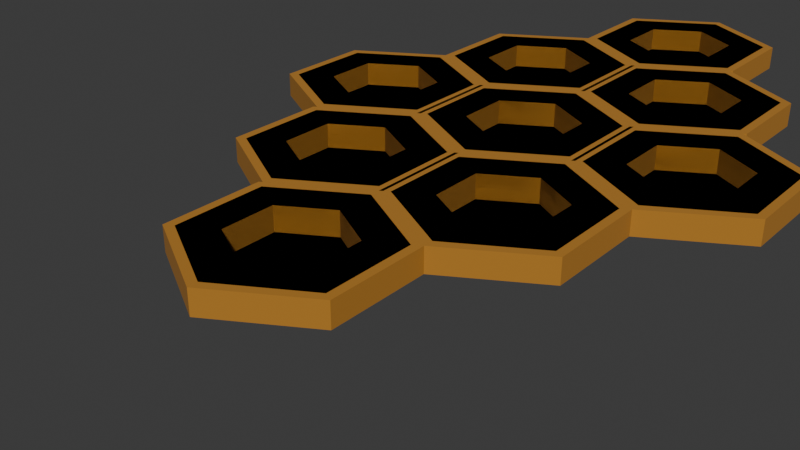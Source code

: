 # Source: honeycomb.blend  (saved by Blender 4.5.88; exported with 4.5.12 LTS)
import bpy
from mathutils import Matrix  # noqa: F401  (used for matrix-valued properties, if any)

bpy.ops.wm.read_factory_settings(use_empty=True)
scene = bpy.context.scene
scene.name = 'Scene'

# ---- collections
col_collection = bpy.data.collections.new('Collection'); scene.collection.children.link(col_collection)

# ---- materials (node trees are filled in below, after node groups)
mat_material_004 = bpy.data.materials.new('Material.004')
mat_material_003 = bpy.data.materials.new('Material.003')
mat_material_005 = bpy.data.materials.new('Material.005')
mat_material_006 = bpy.data.materials.new('Material.006')
mat_material_008 = bpy.data.materials.new('Material.008')
mat_material_007 = bpy.data.materials.new('Material.007')

# ---- material node trees
mat_material_004.use_nodes = True; mat_material_004.node_tree.nodes.clear()
_N = mat_material_004.node_tree.nodes; _L = mat_material_004.node_tree.links
n0 = _N.new('ShaderNodeBsdfPrincipled'); n0.name = 'Principled BSDF'; n0.location = (-200, 100)
n0.inputs[0].default_value = (0.4508, 0.1946, 0.01938, 1.0)
n0.inputs[2].default_value = 1.0
n1 = _N.new('ShaderNodeOutputMaterial'); n1.name = 'Material Output'; n1.location = (200, 100)
_L.new(n0.outputs[0], n1.inputs[0])
n1.is_active_output = True
mat_material_003.use_nodes = True; mat_material_003.node_tree.nodes.clear()
_N = mat_material_003.node_tree.nodes; _L = mat_material_003.node_tree.links
n0 = _N.new('ShaderNodeBsdfPrincipled'); n0.name = 'Principled BSDF'; n0.location = (-200, 100)
n0.inputs[0].default_value = (0.09764, 0.03646, 0.007418, 1.0)
n0.inputs[2].default_value = 1.0
n1 = _N.new('ShaderNodeOutputMaterial'); n1.name = 'Material Output'; n1.location = (200, 100)
_L.new(n0.outputs[0], n1.inputs[0])
n1.is_active_output = True
mat_material_005.use_nodes = True; mat_material_005.node_tree.nodes.clear()
_N = mat_material_005.node_tree.nodes; _L = mat_material_005.node_tree.links
n0 = _N.new('ShaderNodeBsdfPrincipled'); n0.name = 'Principled BSDF'; n0.location = (-200, 100)
n0.inputs[0].default_value = (0.4508, 0.1946, 0.01938, 1.0)
n0.inputs[2].default_value = 1.0
n1 = _N.new('ShaderNodeOutputMaterial'); n1.name = 'Material Output'; n1.location = (200, 100)
_L.new(n0.outputs[0], n1.inputs[0])
n1.is_active_output = True
mat_material_006.use_nodes = True; mat_material_006.node_tree.nodes.clear()
_N = mat_material_006.node_tree.nodes; _L = mat_material_006.node_tree.links
n0 = _N.new('ShaderNodeBsdfPrincipled'); n0.name = 'Principled BSDF'; n0.location = (-200, 100)
n0.inputs[0].default_value = (0.09764, 0.03646, 0.007418, 1.0)
n0.inputs[2].default_value = 1.0
n1 = _N.new('ShaderNodeOutputMaterial'); n1.name = 'Material Output'; n1.location = (200, 100)
_L.new(n0.outputs[0], n1.inputs[0])
n1.is_active_output = True
mat_material_008.use_nodes = True; mat_material_008.node_tree.nodes.clear()
_N = mat_material_008.node_tree.nodes; _L = mat_material_008.node_tree.links
n0 = _N.new('ShaderNodeBsdfPrincipled'); n0.name = 'Principled BSDF'; n0.location = (-200, 100)
n0.inputs[0].default_value = (0.4508, 0.1946, 0.01938, 1.0)
n0.inputs[2].default_value = 1.0
n1 = _N.new('ShaderNodeOutputMaterial'); n1.name = 'Material Output'; n1.location = (200, 100)
_L.new(n0.outputs[0], n1.inputs[0])
n1.is_active_output = True
mat_material_007.use_nodes = True; mat_material_007.node_tree.nodes.clear()
_N = mat_material_007.node_tree.nodes; _L = mat_material_007.node_tree.links
n0 = _N.new('ShaderNodeBsdfPrincipled'); n0.name = 'Principled BSDF'; n0.location = (-200, 100)
n0.inputs[0].default_value = (0.09764, 0.03646, 0.007418, 1.0)
n0.inputs[2].default_value = 1.0
n1 = _N.new('ShaderNodeOutputMaterial'); n1.name = 'Material Output'; n1.location = (200, 100)
_L.new(n0.outputs[0], n1.inputs[0])
n1.is_active_output = True

# ---- world
world_world = bpy.data.worlds.new('World'); scene.world = world_world
world_world.use_nodes = True; world_world.node_tree.nodes.clear()
_N = world_world.node_tree.nodes; _L = world_world.node_tree.links
n0 = _N.new('ShaderNodeOutputWorld'); n0.name = 'World Output'; n0.location = (200, 100)
n1 = _N.new('ShaderNodeBackground'); n1.name = 'Background'; n1.location = (-200, 100)
n1.inputs[0].default_value = (0.05088, 0.05088, 0.05088, 1.0)
_L.new(n1.outputs[0], n0.inputs[0])
n0.is_active_output = True
world_world.color = (0.05088, 0.05088, 0.05088)
world_world.sun_shadow_jitter_overblur = 0.0

# ---- meshes
me_circle = bpy.data.meshes.new('Circle')
me_circle.from_pydata([(0.0, 1.0, 0.0), (-0.866, 0.5, 0.0), (-0.866, -0.5, 0.0), (0.0, -1.0, 0.0), (0.866, -0.5, 0.0), (0.866, 0.5, 0.0), (0.0, 0.5361, 0.0), (-0.4642, 0.268, 0.0), (-0.4642, -0.268, 0.0), (0.0, -0.5361, 0.0), (0.4642, -0.268, 0.0), (0.4642, 0.268, 0.0), (0.0, 1.0, 0.2372), (-0.866, 0.5, 0.2372), (-0.866, -0.5, 0.2372), (0.0, -1.0, 0.2372), (0.866, -0.5, 0.2372), (0.866, 0.5, 0.2372), (0.0, 0.5361, 0.2372), (-0.4642, 0.268, 0.2372), (-0.4642, -0.268, 0.2372), (0.0, -0.5361, 0.2372), (0.4642, -0.268, 0.2372), (0.4642, 0.268, 0.2372)], [], [(5, 11, 10, 4), (3, 9, 8, 2), (1, 7, 6, 0), (0, 6, 11, 5), (4, 10, 9, 3), (2, 8, 7, 1), (8, 7, 6, 11, 10, 9), (1, 0, 12, 13), (0, 5, 17, 12), (2, 1, 13, 14), (3, 2, 14, 15), (4, 3, 15, 16), (5, 4, 16, 17), (6, 7, 19, 18), (11, 6, 18, 23), (7, 8, 20, 19), (8, 9, 21, 20), (9, 10, 22, 21), (10, 11, 23, 22), (15, 14, 20, 21), (16, 15, 21, 22), (17, 16, 22, 23), (12, 17, 23, 18), (13, 12, 18, 19), (14, 13, 19, 20)])
me_circle.polygons.foreach_set('material_index', [0, 0, 0, 0, 0, 0, 1, 0, 0, 0, 0, 0, 0, 0, 0, 0, 0, 0, 0, 0, 0, 0, 0, 0, 0])
_uv = me_circle.uv_layers.new(name='UVMap')
_uv.uv.foreach_set('vector', [0.0, 0.0, 0.0, 0.0, 0.0, 0.0, 0.0, 0.0, 0.0, 0.0, 0.0, 0.0, 0.0, 0.0, 0.0, 0.0, 0.0, 0.0, 0.0, 0.0, 0.0, 0.0, 0.0, 0.0, 0.0, 0.0, 0.0, 0.0, 0.0, 0.0, 0.0, 0.0, 0.0, 0.0, 0.0, 0.0, 0.0, 0.0, 0.0, 0.0, 0.0, 0.0, 0.0, 0.0, 0.0, 0.0, 0.0, 0.0, 0.0, 0.0, 0.0, 0.0, 0.0, 0.0, 0.0, 0.0, 0.0, 0.0, 0.0, 0.0, 0.0, 0.0, 0.0, 0.0, 0.0, 0.0, 0.0, 0.0, 0.0, 0.0, 0.0, 0.0, 0.0, 0.0, 0.0, 0.0, 0.0, 0.0, 0.0, 0.0, 0.0, 0.0, 0.0, 0.0, 0.0, 0.0, 0.0, 0.0, 0.0, 0.0, 0.0, 0.0, 0.0, 0.0, 0.0, 0.0, 0.0, 0.0, 0.0, 0.0, 0.0, 0.0, 0.0, 0.0, 0.0, 0.0, 0.0, 0.0, 0.0, 0.0, 0.0, 0.0, 0.0, 0.0, 0.0, 0.0, 0.0, 0.0, 0.0, 0.0, 0.0, 0.0, 0.0, 0.0, 0.0, 0.0, 0.0, 0.0, 0.0, 0.0, 0.0, 0.0, 0.0, 0.0, 0.0, 0.0, 0.0, 0.0, 0.0, 0.0, 0.0, 0.0, 0.0, 0.0, 0.0, 0.0, 0.0, 0.0, 0.0, 0.0, 0.0, 0.0, 0.0, 0.0, 0.0, 0.0, 0.0, 0.0, 0.0, 0.0, 0.0, 0.0, 0.0, 0.0, 0.0, 0.0, 0.0, 0.0, 0.0, 0.0, 0.0, 0.0, 0.0, 0.0, 0.0, 0.0, 0.0, 0.0, 0.0, 0.0, 0.0, 0.0, 0.0, 0.0, 0.0, 0.0, 0.0, 0.0, 0.0, 0.0, 0.0, 0.0, 0.0, 0.0, 0.0, 0.0, 0.0, 0.0, 0.0, 0.0, 0.0, 0.0, 0.0, 0.0])
me_circle.materials.append(mat_material_004)
me_circle.materials.append(mat_material_003)
me_circle.update()
me_circle_002 = bpy.data.meshes.new('Circle.002')
me_circle_002.from_pydata([(0.0, 1.0, 0.0), (-0.866, 0.5, 0.0), (-0.866, -0.5, 0.0), (0.0, -1.0, 0.0), (0.866, -0.5, 0.0), (0.866, 0.5, 0.0), (0.0, 0.5361, 0.0), (-0.4642, 0.268, 0.0), (-0.4642, -0.268, 0.0), (0.0, -0.5361, 0.0), (0.4642, -0.268, 0.0), (0.4642, 0.268, 0.0), (0.0, 0.9029, 0.2372), (-0.7819, 0.4514, 0.2372), (-0.7819, -0.4514, 0.2372), (0.0, -0.9029, 0.2372), (0.7819, -0.4514, 0.2372), (0.7819, 0.4514, 0.2372), (0.0, 0.5361, 0.2372), (-0.4642, 0.268, 0.2372), (-0.4642, -0.268, 0.2372), (0.0, -0.5361, 0.2372), (0.4642, -0.268, 0.2372), (0.4642, 0.268, 0.2372)], [], [(5, 11, 10, 4), (3, 9, 8, 2), (1, 7, 6, 0), (0, 6, 11, 5), (4, 10, 9, 3), (2, 8, 7, 1), (8, 7, 6, 11, 10, 9), (1, 0, 12, 13), (0, 5, 17, 12), (2, 1, 13, 14), (3, 2, 14, 15), (4, 3, 15, 16), (5, 4, 16, 17), (6, 7, 19, 18), (11, 6, 18, 23), (7, 8, 20, 19), (8, 9, 21, 20), (9, 10, 22, 21), (10, 11, 23, 22), (15, 14, 20, 21), (16, 15, 21, 22), (17, 16, 22, 23), (12, 17, 23, 18), (13, 12, 18, 19), (14, 13, 19, 20)])
me_circle_002.polygons.foreach_set('material_index', [0, 0, 0, 0, 0, 0, 1, 0, 0, 0, 0, 0, 0, 0, 0, 0, 0, 0, 0, 0, 0, 0, 0, 0, 0])
_uv = me_circle_002.uv_layers.new(name='UVMap')
_uv.uv.foreach_set('vector', [0.0, 0.0, 0.0, 0.0, 0.0, 0.0, 0.0, 0.0, 0.0, 0.0, 0.0, 0.0, 0.0, 0.0, 0.0, 0.0, 0.0, 0.0, 0.0, 0.0, 0.0, 0.0, 0.0, 0.0, 0.0, 0.0, 0.0, 0.0, 0.0, 0.0, 0.0, 0.0, 0.0, 0.0, 0.0, 0.0, 0.0, 0.0, 0.0, 0.0, 0.0, 0.0, 0.0, 0.0, 0.0, 0.0, 0.0, 0.0, 0.0, 0.0, 0.0, 0.0, 0.0, 0.0, 0.0, 0.0, 0.0, 0.0, 0.0, 0.0, 0.0, 0.0, 0.0, 0.0, 0.0, 0.0, 0.0, 0.0, 0.0, 0.0, 0.0, 0.0, 0.0, 0.0, 0.0, 0.0, 0.0, 0.0, 0.0, 0.0, 0.0, 0.0, 0.0, 0.0, 0.0, 0.0, 0.0, 0.0, 0.0, 0.0, 0.0, 0.0, 0.0, 0.0, 0.0, 0.0, 0.0, 0.0, 0.0, 0.0, 0.0, 0.0, 0.0, 0.0, 0.0, 0.0, 0.0, 0.0, 0.0, 0.0, 0.0, 0.0, 0.0, 0.0, 0.0, 0.0, 0.0, 0.0, 0.0, 0.0, 0.0, 0.0, 0.0, 0.0, 0.0, 0.0, 0.0, 0.0, 0.0, 0.0, 0.0, 0.0, 0.0, 0.0, 0.0, 0.0, 0.0, 0.0, 0.0, 0.0, 0.0, 0.0, 0.0, 0.0, 0.0, 0.0, 0.0, 0.0, 0.0, 0.0, 0.0, 0.0, 0.0, 0.0, 0.0, 0.0, 0.0, 0.0, 0.0, 0.0, 0.0, 0.0, 0.0, 0.0, 0.0, 0.0, 0.0, 0.0, 0.0, 0.0, 0.0, 0.0, 0.0, 0.0, 0.0, 0.0, 0.0, 0.0, 0.0, 0.0, 0.0, 0.0, 0.0, 0.0, 0.0, 0.0, 0.0, 0.0, 0.0, 0.0, 0.0, 0.0, 0.0, 0.0, 0.0, 0.0, 0.0, 0.0, 0.0, 0.0, 0.0, 0.0, 0.0, 0.0])
me_circle_002.materials.append(mat_material_005)
me_circle_002.materials.append(mat_material_006)
me_circle_002.update()
me_circle_003 = bpy.data.meshes.new('Circle.003')
me_circle_003.from_pydata([(-0.1249, -0.06723, -0.01728), (-0.2456, -0.1369, -0.01728), (-0.2456, -0.2762, -0.01728), (-0.1249, -0.3459, -0.01728), (-0.004223, -0.2762, -0.01728), (-0.004223, -0.1369, -0.01728), (-0.1249, -0.1319, -0.01728), (-0.1896, -0.1692, -0.01728), (-0.1896, -0.2439, -0.01728), (-0.1249, -0.2813, -0.01728), (-0.06021, -0.2439, -0.01728), (-0.06021, -0.1692, -0.01728), (-0.1249, -0.08077, 0.01577), (-0.2339, -0.1437, 0.01577), (-0.2339, -0.2695, 0.01577), (-0.1249, -0.3324, 0.01577), (-0.01595, -0.2695, 0.01577), (-0.01595, -0.1437, 0.01577), (-0.1249, -0.1319, 0.01577), (-0.1896, -0.1692, 0.01577), (-0.1896, -0.2439, 0.01577), (-0.1249, -0.2813, 0.01577), (-0.06021, -0.2439, 0.01577), (-0.06021, -0.1692, 0.01577), (0.1165, -0.06723, -0.01728), (-0.004223, -0.1369, -0.01728), (-0.004223, -0.2762, -0.01728), (0.1165, -0.3459, -0.01728), (0.2371, -0.2762, -0.01728), (0.2371, -0.1369, -0.01728), (0.1165, -0.1319, -0.01728), (0.05176, -0.1692, -0.01728), (0.05176, -0.2439, -0.01728), (0.1165, -0.2813, -0.01728), (0.1811, -0.2439, -0.01728), (0.1811, -0.1692, -0.01728), (0.1165, -0.08077, 0.01577), (0.007499, -0.1437, 0.01577), (0.007499, -0.2695, 0.01577), (0.1165, -0.3324, 0.01577), (0.2254, -0.2695, 0.01577), (0.2254, -0.1437, 0.01577), (0.1165, -0.1319, 0.01577), (0.05176, -0.1692, 0.01577), (0.05176, -0.2439, 0.01577), (0.1165, -0.2813, 0.01577), (0.1811, -0.2439, 0.01577), (0.1811, -0.1692, 0.01577), (-0.2414, 0.1393, -0.01728), (-0.362, 0.06967, -0.01728), (-0.362, -0.06967, -0.01728), (-0.2414, -0.1393, -0.01728), (-0.1207, -0.06967, -0.01728), (-0.1207, 0.06967, -0.01728), (-0.2414, 0.0747, -0.01728), (-0.306, 0.03735, -0.01728), (-0.306, -0.03735, -0.01728), (-0.2414, -0.0747, -0.01728), (-0.1767, -0.03735, -0.01728), (-0.1767, 0.03735, -0.01728), (-0.2414, 0.1258, 0.01577), (-0.3503, 0.0629, 0.01577), (-0.3503, -0.0629, 0.01577), (-0.2414, -0.1258, 0.01577), (-0.1324, -0.0629, 0.01577), (-0.1324, 0.0629, 0.01577), (-0.2414, 0.0747, 0.01577), (-0.306, 0.03735, 0.01577), (-0.306, -0.03735, 0.01577), (-0.2414, -0.0747, 0.01577), (-0.1767, -0.03735, 0.01577), (-0.1767, 0.03735, 0.01577), (3.323e-07, 0.1393, -0.01728), (-0.1207, 0.06967, -0.01728), (-0.1207, -0.06967, -0.01728), (3.323e-07, -0.1393, -0.01728), (0.1207, -0.06967, -0.01728), (0.1207, 0.06967, -0.01728), (3.323e-07, 0.0747, -0.01728), (-0.06469, 0.03735, -0.01728), (-0.06469, -0.03735, -0.01728), (3.323e-07, -0.0747, -0.01728), (0.06469, -0.03735, -0.01728), (0.06469, 0.03735, -0.01728), (3.323e-07, 0.1258, 0.01577), (-0.109, 0.0629, 0.01577), (-0.109, -0.0629, 0.01577), (3.323e-07, -0.1258, 0.01577), (0.109, -0.0629, 0.01577), (0.109, 0.0629, 0.01577), (3.323e-07, 0.0747, 0.01577), (-0.06469, 0.03735, 0.01577), (-0.06469, -0.03735, 0.01577), (3.323e-07, -0.0747, 0.01577), (0.06469, -0.03735, 0.01577), (0.06469, 0.03735, 0.01577), (0.2414, 0.1393, -0.01728), (0.1207, 0.06967, -0.01728), (0.1207, -0.06967, -0.01728), (0.2414, -0.1393, -0.01728), (0.362, -0.06967, -0.01728), (0.362, 0.06967, -0.01728), (0.2414, 0.0747, -0.01728), (0.1767, 0.03735, -0.01728), (0.1767, -0.03735, -0.01728), (0.2414, -0.0747, -0.01728), (0.306, -0.03735, -0.01728), (0.306, 0.03735, -0.01728), (0.2414, 0.1258, 0.01577), (0.1324, 0.0629, 0.01577), (0.1324, -0.0629, 0.01577), (0.2414, -0.1258, 0.01577), (0.3503, -0.0629, 0.01577), (0.3503, 0.0629, 0.01577), (0.2414, 0.0747, 0.01577), (0.1767, 0.03735, 0.01577), (0.1767, -0.03735, 0.01577), (0.2414, -0.0747, 0.01577), (0.306, -0.03735, 0.01577), (0.306, 0.03735, 0.01577), (-0.1165, 0.3459, -0.01728), (-0.2371, 0.2762, -0.01728), (-0.2371, 0.1369, -0.01728), (-0.1165, 0.06723, -0.01728), (0.004224, 0.1369, -0.01728), (0.004224, 0.2762, -0.01728), (-0.1165, 0.2813, -0.01728), (-0.1811, 0.2439, -0.01728), (-0.1811, 0.1692, -0.01728), (-0.1165, 0.1319, -0.01728), (-0.05176, 0.1692, -0.01728), (-0.05176, 0.2439, -0.01728), (-0.1165, 0.3324, 0.01577), (-0.2254, 0.2695, 0.01577), (-0.2254, 0.1437, 0.01577), (-0.1165, 0.08077, 0.01577), (-0.007499, 0.1437, 0.01577), (-0.007499, 0.2695, 0.01577), (-0.1165, 0.2813, 0.01577), (-0.1811, 0.2439, 0.01577), (-0.1811, 0.1692, 0.01577), (-0.1165, 0.1319, 0.01577), (-0.05176, 0.1692, 0.01577), (-0.05176, 0.2439, 0.01577), (0.1249, 0.3459, -0.01728), (0.004224, 0.2762, -0.01728), (0.004224, 0.1369, -0.01728), (0.1249, 0.06723, -0.01728), (0.2456, 0.1369, -0.01728), (0.2456, 0.2762, -0.01728), (0.1249, 0.2813, -0.01728), (0.06021, 0.2439, -0.01728), (0.06021, 0.1692, -0.01728), (0.1249, 0.1319, -0.01728), (0.1896, 0.1692, -0.01728), (0.1896, 0.2439, -0.01728), (0.1249, 0.3324, 0.01577), (0.01595, 0.2695, 0.01577), (0.01595, 0.1437, 0.01577), (0.1249, 0.08077, 0.01577), (0.2339, 0.1437, 0.01577), (0.2339, 0.2695, 0.01577), (0.1249, 0.2813, 0.01577), (0.06021, 0.2439, 0.01577), (0.06021, 0.1692, 0.01577), (0.1249, 0.1319, 0.01577), (0.1896, 0.1692, 0.01577), (0.1896, 0.2439, 0.01577)], [], [(5, 11, 10, 4), (3, 9, 8, 2), (1, 7, 6, 0), (0, 6, 11, 5), (4, 10, 9, 3), (2, 8, 7, 1), (8, 7, 6, 11, 10, 9), (1, 0, 12, 13), (0, 5, 17, 12), (2, 1, 13, 14), (3, 2, 14, 15), (4, 3, 15, 16), (5, 4, 16, 17), (6, 7, 19, 18), (11, 6, 18, 23), (7, 8, 20, 19), (8, 9, 21, 20), (9, 10, 22, 21), (10, 11, 23, 22), (15, 14, 20, 21), (16, 15, 21, 22), (17, 16, 22, 23), (12, 17, 23, 18), (13, 12, 18, 19), (14, 13, 19, 20), (29, 35, 34, 28), (27, 33, 32, 26), (25, 31, 30, 24), (24, 30, 35, 29), (28, 34, 33, 27), (26, 32, 31, 25), (32, 31, 30, 35, 34, 33), (25, 24, 36, 37), (24, 29, 41, 36), (26, 25, 37, 38), (27, 26, 38, 39), (28, 27, 39, 40), (29, 28, 40, 41), (30, 31, 43, 42), (35, 30, 42, 47), (31, 32, 44, 43), (32, 33, 45, 44), (33, 34, 46, 45), (34, 35, 47, 46), (39, 38, 44, 45), (40, 39, 45, 46), (41, 40, 46, 47), (36, 41, 47, 42), (37, 36, 42, 43), (38, 37, 43, 44), (53, 59, 58, 52), (51, 57, 56, 50), (49, 55, 54, 48), (48, 54, 59, 53), (52, 58, 57, 51), (50, 56, 55, 49), (56, 55, 54, 59, 58, 57), (49, 48, 60, 61), (48, 53, 65, 60), (50, 49, 61, 62), (51, 50, 62, 63), (52, 51, 63, 64), (53, 52, 64, 65), (54, 55, 67, 66), (59, 54, 66, 71), (55, 56, 68, 67), (56, 57, 69, 68), (57, 58, 70, 69), (58, 59, 71, 70), (63, 62, 68, 69), (64, 63, 69, 70), (65, 64, 70, 71), (60, 65, 71, 66), (61, 60, 66, 67), (62, 61, 67, 68), (77, 83, 82, 76), (75, 81, 80, 74), (73, 79, 78, 72), (72, 78, 83, 77), (76, 82, 81, 75), (74, 80, 79, 73), (80, 79, 78, 83, 82, 81), (73, 72, 84, 85), (72, 77, 89, 84), (74, 73, 85, 86), (75, 74, 86, 87), (76, 75, 87, 88), (77, 76, 88, 89), (78, 79, 91, 90), (83, 78, 90, 95), (79, 80, 92, 91), (80, 81, 93, 92), (81, 82, 94, 93), (82, 83, 95, 94), (87, 86, 92, 93), (88, 87, 93, 94), (89, 88, 94, 95), (84, 89, 95, 90), (85, 84, 90, 91), (86, 85, 91, 92), (101, 107, 106, 100), (99, 105, 104, 98), (97, 103, 102, 96), (96, 102, 107, 101), (100, 106, 105, 99), (98, 104, 103, 97), (104, 103, 102, 107, 106, 105), (97, 96, 108, 109), (96, 101, 113, 108), (98, 97, 109, 110), (99, 98, 110, 111), (100, 99, 111, 112), (101, 100, 112, 113), (102, 103, 115, 114), (107, 102, 114, 119), (103, 104, 116, 115), (104, 105, 117, 116), (105, 106, 118, 117), (106, 107, 119, 118), (111, 110, 116, 117), (112, 111, 117, 118), (113, 112, 118, 119), (108, 113, 119, 114), (109, 108, 114, 115), (110, 109, 115, 116), (125, 131, 130, 124), (123, 129, 128, 122), (121, 127, 126, 120), (120, 126, 131, 125), (124, 130, 129, 123), (122, 128, 127, 121), (128, 127, 126, 131, 130, 129), (121, 120, 132, 133), (120, 125, 137, 132), (122, 121, 133, 134), (123, 122, 134, 135), (124, 123, 135, 136), (125, 124, 136, 137), (126, 127, 139, 138), (131, 126, 138, 143), (127, 128, 140, 139), (128, 129, 141, 140), (129, 130, 142, 141), (130, 131, 143, 142), (135, 134, 140, 141), (136, 135, 141, 142), (137, 136, 142, 143), (132, 137, 143, 138), (133, 132, 138, 139), (134, 133, 139, 140), (149, 155, 154, 148), (147, 153, 152, 146), (145, 151, 150, 144), (144, 150, 155, 149), (148, 154, 153, 147), (146, 152, 151, 145), (152, 151, 150, 155, 154, 153), (145, 144, 156, 157), (144, 149, 161, 156), (146, 145, 157, 158), (147, 146, 158, 159), (148, 147, 159, 160), (149, 148, 160, 161), (150, 151, 163, 162), (155, 150, 162, 167), (151, 152, 164, 163), (152, 153, 165, 164), (153, 154, 166, 165), (154, 155, 167, 166), (159, 158, 164, 165), (160, 159, 165, 166), (161, 160, 166, 167), (156, 161, 167, 162), (157, 156, 162, 163), (158, 157, 163, 164)])
me_circle_003.polygons.foreach_set('material_index', [0, 0, 0, 0, 0, 0, 1, 0, 0, 0, 0, 0, 0, 0, 0, 0, 0, 0, 0, 0, 0, 0, 0, 0, 0, 0, 0, 0, 0, 0, 0, 1, 0, 0, 0, 0, 0, 0, 0, 0, 0, 0, 0, 0, 0, 0, 0, 0, 0, 0, 0, 0, 0, 0, 0, 0, 1, 0, 0, 0, 0, 0, 0, 0, 0, 0, 0, 0, 0, 0, 0, 0, 0, 0, 0, 0, 0, 0, 0, 0, 0, 1, 0, 0, 0, 0, 0, 0, 0, 0, 0, 0, 0, 0, 0, 0, 0, 0, 0, 0, 0, 0, 0, 0, 0, 0, 1, 0, 0, 0, 0, 0, 0, 0, 0, 0, 0, 0, 0, 0, 0, 0, 0, 0, 0, 0, 0, 0, 0, 0, 0, 1, 0, 0, 0, 0, 0, 0, 0, 0, 0, 0, 0, 0, 0, 0, 0, 0, 0, 0, 0, 0, 0, 0, 0, 0, 1, 0, 0, 0, 0, 0, 0, 0, 0, 0, 0, 0, 0, 0, 0, 0, 0, 0, 0])
_uv = me_circle_003.uv_layers.new(name='UVMap')
_uv.uv.foreach_set('vector', [0.0, 0.0, 0.0, 0.0, 0.0, 0.0, 0.0, 0.0, 0.0, 0.0, 0.0, 0.0, 0.0, 0.0, 0.0, 0.0, 0.0, 0.0, 0.0, 0.0, 0.0, 0.0, 0.0, 0.0, 0.0, 0.0, 0.0, 0.0, 0.0, 0.0, 0.0, 0.0, 0.0, 0.0, 0.0, 0.0, 0.0, 0.0, 0.0, 0.0, 0.0, 0.0, 0.0, 0.0, 0.0, 0.0, 0.0, 0.0, 0.0, 0.0, 0.0, 0.0, 0.0, 0.0, 0.0, 0.0, 0.0, 0.0, 0.0, 0.0, 0.0, 0.0, 0.0, 0.0, 0.0, 0.0, 0.0, 0.0, 0.0, 0.0, 0.0, 0.0, 0.0, 0.0, 0.0, 0.0, 0.0, 0.0, 0.0, 0.0, 0.0, 0.0, 0.0, 0.0, 0.0, 0.0, 0.0, 0.0, 0.0, 0.0, 0.0, 0.0, 0.0, 0.0, 0.0, 0.0, 0.0, 0.0, 0.0, 0.0, 0.0, 0.0, 0.0, 0.0, 0.0, 0.0, 0.0, 0.0, 0.0, 0.0, 0.0, 0.0, 0.0, 0.0, 0.0, 0.0, 0.0, 0.0, 0.0, 0.0, 0.0, 0.0, 0.0, 0.0, 0.0, 0.0, 0.0, 0.0, 0.0, 0.0, 0.0, 0.0, 0.0, 0.0, 0.0, 0.0, 0.0, 0.0, 0.0, 0.0, 0.0, 0.0, 0.0, 0.0, 0.0, 0.0, 0.0, 0.0, 0.0, 0.0, 0.0, 0.0, 0.0, 0.0, 0.0, 0.0, 0.0, 0.0, 0.0, 0.0, 0.0, 0.0, 0.0, 0.0, 0.0, 0.0, 0.0, 0.0, 0.0, 0.0, 0.0, 0.0, 0.0, 0.0, 0.0, 0.0, 0.0, 0.0, 0.0, 0.0, 0.0, 0.0, 0.0, 0.0, 0.0, 0.0, 0.0, 0.0, 0.0, 0.0, 0.0, 0.0, 0.0, 0.0, 0.0, 0.0, 0.0, 0.0, 0.0, 0.0, 0.0, 0.0, 0.0, 0.0, 0.0, 0.0, 0.0, 0.0, 0.0, 0.0, 0.0, 0.0, 0.0, 0.0, 0.0, 0.0, 0.0, 0.0, 0.0, 0.0, 0.0, 0.0, 0.0, 0.0, 0.0, 0.0, 0.0, 0.0, 0.0, 0.0, 0.0, 0.0, 0.0, 0.0, 0.0, 0.0, 0.0, 0.0, 0.0, 0.0, 0.0, 0.0, 0.0, 0.0, 0.0, 0.0, 0.0, 0.0, 0.0, 0.0, 0.0, 0.0, 0.0, 0.0, 0.0, 0.0, 0.0, 0.0, 0.0, 0.0, 0.0, 0.0, 0.0, 0.0, 0.0, 0.0, 0.0, 0.0, 0.0, 0.0, 0.0, 0.0, 0.0, 0.0, 0.0, 0.0, 0.0, 0.0, 0.0, 0.0, 0.0, 0.0, 0.0, 0.0, 0.0, 0.0, 0.0, 0.0, 0.0, 0.0, 0.0, 0.0, 0.0, 0.0, 0.0, 0.0, 0.0, 0.0, 0.0, 0.0, 0.0, 0.0, 0.0, 0.0, 0.0, 0.0, 0.0, 0.0, 0.0, 0.0, 0.0, 0.0, 0.0, 0.0, 0.0, 0.0, 0.0, 0.0, 0.0, 0.0, 0.0, 0.0, 0.0, 0.0, 0.0, 0.0, 0.0, 0.0, 0.0, 0.0, 0.0, 0.0, 0.0, 0.0, 0.0, 0.0, 0.0, 0.0, 0.0, 0.0, 0.0, 0.0, 0.0, 0.0, 0.0, 0.0, 0.0, 0.0, 0.0, 0.0, 0.0, 0.0, 0.0, 0.0, 0.0, 0.0, 0.0, 0.0, 0.0, 0.0, 0.0, 0.0, 0.0, 0.0, 0.0, 0.0, 0.0, 0.0, 0.0, 0.0, 0.0, 0.0, 0.0, 0.0, 0.0, 0.0, 0.0, 0.0, 0.0, 0.0, 0.0, 0.0, 0.0, 0.0, 0.0, 0.0, 0.0, 0.0, 0.0, 0.0, 0.0, 0.0, 0.0, 0.0, 0.0, 0.0, 0.0, 0.0, 0.0, 0.0, 0.0, 0.0, 0.0, 0.0, 0.0, 0.0, 0.0, 0.0, 0.0, 0.0, 0.0, 0.0, 0.0, 0.0, 0.0, 0.0, 0.0, 0.0, 0.0, 0.0, 0.0, 0.0, 0.0, 0.0, 0.0, 0.0, 0.0, 0.0, 0.0, 0.0, 0.0, 0.0, 0.0, 0.0, 0.0, 0.0, 0.0, 0.0, 0.0, 0.0, 0.0, 0.0, 0.0, 0.0, 0.0, 0.0, 0.0, 0.0, 0.0, 0.0, 0.0, 0.0, 0.0, 0.0, 0.0, 0.0, 0.0, 0.0, 0.0, 0.0, 0.0, 0.0, 0.0, 0.0, 0.0, 0.0, 0.0, 0.0, 0.0, 0.0, 0.0, 0.0, 0.0, 0.0, 0.0, 0.0, 0.0, 0.0, 0.0, 0.0, 0.0, 0.0, 0.0, 0.0, 0.0, 0.0, 0.0, 0.0, 0.0, 0.0, 0.0, 0.0, 0.0, 0.0, 0.0, 0.0, 0.0, 0.0, 0.0, 0.0, 0.0, 0.0, 0.0, 0.0, 0.0, 0.0, 0.0, 0.0, 0.0, 0.0, 0.0, 0.0, 0.0, 0.0, 0.0, 0.0, 0.0, 0.0, 0.0, 0.0, 0.0, 0.0, 0.0, 0.0, 0.0, 0.0, 0.0, 0.0, 0.0, 0.0, 0.0, 0.0, 0.0, 0.0, 0.0, 0.0, 0.0, 0.0, 0.0, 0.0, 0.0, 0.0, 0.0, 0.0, 0.0, 0.0, 0.0, 0.0, 0.0, 0.0, 0.0, 0.0, 0.0, 0.0, 0.0, 0.0, 0.0, 0.0, 0.0, 0.0, 0.0, 0.0, 0.0, 0.0, 0.0, 0.0, 0.0, 0.0, 0.0, 0.0, 0.0, 0.0, 0.0, 0.0, 0.0, 0.0, 0.0, 0.0, 0.0, 0.0, 0.0, 0.0, 0.0, 0.0, 0.0, 0.0, 0.0, 0.0, 0.0, 0.0, 0.0, 0.0, 0.0, 0.0, 0.0, 0.0, 0.0, 0.0, 0.0, 0.0, 0.0, 0.0, 0.0, 0.0, 0.0, 0.0, 0.0, 0.0, 0.0, 0.0, 0.0, 0.0, 0.0, 0.0, 0.0, 0.0, 0.0, 0.0, 0.0, 0.0, 0.0, 0.0, 0.0, 0.0, 0.0, 0.0, 0.0, 0.0, 0.0, 0.0, 0.0, 0.0, 0.0, 0.0, 0.0, 0.0, 0.0, 0.0, 0.0, 0.0, 0.0, 0.0, 0.0, 0.0, 0.0, 0.0, 0.0, 0.0, 0.0, 0.0, 0.0, 0.0, 0.0, 0.0, 0.0, 0.0, 0.0, 0.0, 0.0, 0.0, 0.0, 0.0, 0.0, 0.0, 0.0, 0.0, 0.0, 0.0, 0.0, 0.0, 0.0, 0.0, 0.0, 0.0, 0.0, 0.0, 0.0, 0.0, 0.0, 0.0, 0.0, 0.0, 0.0, 0.0, 0.0, 0.0, 0.0, 0.0, 0.0, 0.0, 0.0, 0.0, 0.0, 0.0, 0.0, 0.0, 0.0, 0.0, 0.0, 0.0, 0.0, 0.0, 0.0, 0.0, 0.0, 0.0, 0.0, 0.0, 0.0, 0.0, 0.0, 0.0, 0.0, 0.0, 0.0, 0.0, 0.0, 0.0, 0.0, 0.0, 0.0, 0.0, 0.0, 0.0, 0.0, 0.0, 0.0, 0.0, 0.0, 0.0, 0.0, 0.0, 0.0, 0.0, 0.0, 0.0, 0.0, 0.0, 0.0, 0.0, 0.0, 0.0, 0.0, 0.0, 0.0, 0.0, 0.0, 0.0, 0.0, 0.0, 0.0, 0.0, 0.0, 0.0, 0.0, 0.0, 0.0, 0.0, 0.0, 0.0, 0.0, 0.0, 0.0, 0.0, 0.0, 0.0, 0.0, 0.0, 0.0, 0.0, 0.0, 0.0, 0.0, 0.0, 0.0, 0.0, 0.0, 0.0, 0.0, 0.0, 0.0, 0.0, 0.0, 0.0, 0.0, 0.0, 0.0, 0.0, 0.0, 0.0, 0.0, 0.0, 0.0, 0.0, 0.0, 0.0, 0.0, 0.0, 0.0, 0.0, 0.0, 0.0, 0.0, 0.0, 0.0, 0.0, 0.0, 0.0, 0.0, 0.0, 0.0, 0.0, 0.0, 0.0, 0.0, 0.0, 0.0, 0.0, 0.0, 0.0, 0.0, 0.0, 0.0, 0.0, 0.0, 0.0, 0.0, 0.0, 0.0, 0.0, 0.0, 0.0, 0.0, 0.0, 0.0, 0.0, 0.0, 0.0, 0.0, 0.0, 0.0, 0.0, 0.0, 0.0, 0.0, 0.0, 0.0, 0.0, 0.0, 0.0, 0.0, 0.0, 0.0, 0.0, 0.0, 0.0, 0.0, 0.0, 0.0, 0.0, 0.0, 0.0, 0.0, 0.0, 0.0, 0.0, 0.0, 0.0, 0.0, 0.0, 0.0, 0.0, 0.0, 0.0, 0.0, 0.0, 0.0, 0.0, 0.0, 0.0, 0.0, 0.0, 0.0, 0.0, 0.0, 0.0, 0.0, 0.0, 0.0, 0.0, 0.0, 0.0, 0.0, 0.0, 0.0, 0.0, 0.0, 0.0, 0.0, 0.0, 0.0, 0.0, 0.0, 0.0, 0.0, 0.0, 0.0, 0.0, 0.0, 0.0, 0.0, 0.0, 0.0, 0.0, 0.0, 0.0, 0.0, 0.0, 0.0, 0.0, 0.0, 0.0, 0.0, 0.0, 0.0, 0.0, 0.0, 0.0, 0.0, 0.0, 0.0, 0.0, 0.0, 0.0, 0.0, 0.0, 0.0, 0.0, 0.0, 0.0, 0.0, 0.0, 0.0, 0.0, 0.0, 0.0, 0.0, 0.0, 0.0, 0.0, 0.0, 0.0, 0.0, 0.0, 0.0, 0.0, 0.0, 0.0, 0.0, 0.0, 0.0, 0.0, 0.0, 0.0, 0.0, 0.0, 0.0, 0.0, 0.0, 0.0, 0.0, 0.0, 0.0, 0.0, 0.0, 0.0, 0.0, 0.0, 0.0, 0.0, 0.0, 0.0, 0.0, 0.0, 0.0, 0.0, 0.0, 0.0, 0.0, 0.0, 0.0, 0.0, 0.0, 0.0, 0.0, 0.0, 0.0, 0.0, 0.0, 0.0, 0.0, 0.0, 0.0, 0.0, 0.0, 0.0, 0.0, 0.0, 0.0, 0.0, 0.0, 0.0, 0.0, 0.0, 0.0, 0.0, 0.0, 0.0, 0.0, 0.0, 0.0, 0.0, 0.0, 0.0, 0.0, 0.0, 0.0, 0.0, 0.0, 0.0, 0.0, 0.0, 0.0, 0.0, 0.0, 0.0, 0.0, 0.0, 0.0, 0.0, 0.0, 0.0, 0.0, 0.0, 0.0, 0.0, 0.0, 0.0, 0.0, 0.0, 0.0, 0.0, 0.0, 0.0, 0.0, 0.0, 0.0, 0.0, 0.0, 0.0, 0.0, 0.0, 0.0, 0.0, 0.0, 0.0, 0.0, 0.0, 0.0, 0.0, 0.0, 0.0, 0.0, 0.0, 0.0, 0.0, 0.0, 0.0, 0.0, 0.0, 0.0, 0.0, 0.0, 0.0, 0.0, 0.0, 0.0, 0.0, 0.0, 0.0, 0.0, 0.0, 0.0, 0.0, 0.0, 0.0, 0.0, 0.0, 0.0, 0.0, 0.0, 0.0, 0.0, 0.0, 0.0, 0.0, 0.0, 0.0, 0.0, 0.0, 0.0, 0.0, 0.0, 0.0, 0.0, 0.0, 0.0, 0.0, 0.0, 0.0, 0.0, 0.0, 0.0, 0.0, 0.0, 0.0, 0.0, 0.0, 0.0, 0.0, 0.0, 0.0, 0.0, 0.0, 0.0, 0.0, 0.0, 0.0, 0.0, 0.0, 0.0, 0.0, 0.0, 0.0, 0.0, 0.0, 0.0, 0.0, 0.0, 0.0, 0.0, 0.0, 0.0, 0.0, 0.0, 0.0, 0.0, 0.0, 0.0, 0.0, 0.0, 0.0, 0.0, 0.0, 0.0, 0.0, 0.0, 0.0, 0.0, 0.0, 0.0, 0.0, 0.0, 0.0, 0.0, 0.0, 0.0, 0.0, 0.0, 0.0, 0.0, 0.0, 0.0, 0.0, 0.0, 0.0, 0.0, 0.0, 0.0, 0.0, 0.0, 0.0, 0.0, 0.0, 0.0, 0.0, 0.0, 0.0, 0.0, 0.0, 0.0, 0.0, 0.0, 0.0, 0.0, 0.0, 0.0, 0.0, 0.0, 0.0, 0.0, 0.0, 0.0, 0.0, 0.0, 0.0, 0.0, 0.0, 0.0, 0.0, 0.0, 0.0, 0.0, 0.0, 0.0, 0.0, 0.0, 0.0, 0.0, 0.0, 0.0, 0.0, 0.0, 0.0, 0.0, 0.0, 0.0, 0.0, 0.0, 0.0, 0.0, 0.0, 0.0, 0.0, 0.0, 0.0, 0.0, 0.0, 0.0, 0.0, 0.0, 0.0, 0.0, 0.0, 0.0, 0.0, 0.0, 0.0, 0.0, 0.0, 0.0, 0.0, 0.0, 0.0, 0.0, 0.0, 0.0, 0.0, 0.0, 0.0, 0.0, 0.0, 0.0, 0.0, 0.0, 0.0, 0.0, 0.0, 0.0, 0.0, 0.0, 0.0, 0.0, 0.0, 0.0, 0.0, 0.0, 0.0, 0.0, 0.0, 0.0, 0.0, 0.0, 0.0, 0.0, 0.0, 0.0, 0.0, 0.0, 0.0, 0.0, 0.0, 0.0, 0.0, 0.0, 0.0, 0.0, 0.0, 0.0, 0.0, 0.0, 0.0, 0.0, 0.0, 0.0, 0.0, 0.0, 0.0, 0.0, 0.0, 0.0, 0.0, 0.0, 0.0, 0.0, 0.0, 0.0, 0.0, 0.0, 0.0, 0.0, 0.0, 0.0, 0.0, 0.0, 0.0, 0.0, 0.0, 0.0, 0.0, 0.0, 0.0, 0.0, 0.0, 0.0, 0.0, 0.0, 0.0, 0.0, 0.0, 0.0, 0.0, 0.0, 0.0, 0.0, 0.0, 0.0, 0.0, 0.0, 0.0, 0.0, 0.0, 0.0, 0.0, 0.0, 0.0, 0.0, 0.0, 0.0, 0.0, 0.0, 0.0, 0.0, 0.0, 0.0, 0.0, 0.0, 0.0, 0.0, 0.0, 0.0, 0.0, 0.0, 0.0, 0.0, 0.0, 0.0, 0.0, 0.0, 0.0, 0.0, 0.0, 0.0, 0.0, 0.0, 0.0, 0.0, 0.0, 0.0, 0.0, 0.0, 0.0, 0.0, 0.0, 0.0, 0.0, 0.0, 0.0, 0.0, 0.0, 0.0, 0.0, 0.0, 0.0, 0.0, 0.0, 0.0, 0.0, 0.0, 0.0, 0.0, 0.0, 0.0, 0.0, 0.0, 0.0, 0.0, 0.0])
me_circle_003.materials.append(mat_material_008)
me_circle_003.materials.append(mat_material_007)
me_circle_003.update()

# ---- objects
ob_circle1 = bpy.data.objects.new('Circle1', me_circle)
ob_circle2 = bpy.data.objects.new('Circle2', me_circle_002)
ob_honeycomb = bpy.data.objects.new('Honeycomb', me_circle_003)

# ---- transforms, parenting, visibility, modifiers, constraints
ob_circle1.location = (-1.559, -2.406, -0.0168)
ob_circle1.rotation_euler = (0.0, 0.0, 1.047)
_m = ob_circle1.modifiers.new('Array', 'ARRAY')
_m.count = 3
_m = ob_circle1.modifiers.new('Array.001', 'ARRAY')
_m.count = 3
_m.relative_offset_displace = (0.1725, 0.7412, 0.0)
ob_circle2.location = (-1.559, -2.406, -0.0168)
ob_circle2.rotation_euler = (0.0, 0.0, 1.047)
_m = ob_circle2.modifiers.new('Array', 'ARRAY')
_m.count = 3
_m = ob_circle2.modifiers.new('Array.001', 'ARRAY')
_m.count = 3
_m.relative_offset_displace = (0.1725, 0.7412, 0.0)
ob_honeycomb.location = (0.0, 0.0, 0.0)
ob_honeycomb.rotation_euler = (0.0, 0.0, 1.052)

# ---- collection membership
col_collection.objects.link(ob_circle1)
col_collection.objects.link(ob_circle2)
col_collection.objects.link(ob_honeycomb)

# ---- scene / render settings (as saved in the file)
scene.frame_start = 1; scene.frame_end = 250; scene.frame_set(1)
scene.render.engine = 'BLENDER_EEVEE_NEXT'
bpy.context.view_layer.update()

# ---- added for rendering (the .blend has no active camera and no usable light): camera, sun
cam_auto = bpy.data.cameras.new('AutoCamera')
cam_auto.lens = 50.0
cam_auto.sensor_width = 36.0
cam_auto.clip_end = 1000.0
ob_auto_camera = bpy.data.objects.new('AutoCamera', cam_auto)
scene.collection.objects.link(ob_auto_camera)
ob_auto_camera.location = (3.73778, -7.49712, 4.04289)
ob_auto_camera.rotation_euler = (1.09748, -7.21219e-08, 0.694738)
scene.camera = ob_auto_camera
light_auto_sun = bpy.data.lights.new('AutoSun', 'SUN')
light_auto_sun.energy = 3.0
light_auto_sun.angle = 0.0523599
ob_auto_sun = bpy.data.objects.new('AutoSun', light_auto_sun)
scene.collection.objects.link(ob_auto_sun)
ob_auto_sun.rotation_euler = (0.872665, 0.174533, 0.523599)
bpy.context.view_layer.update()
